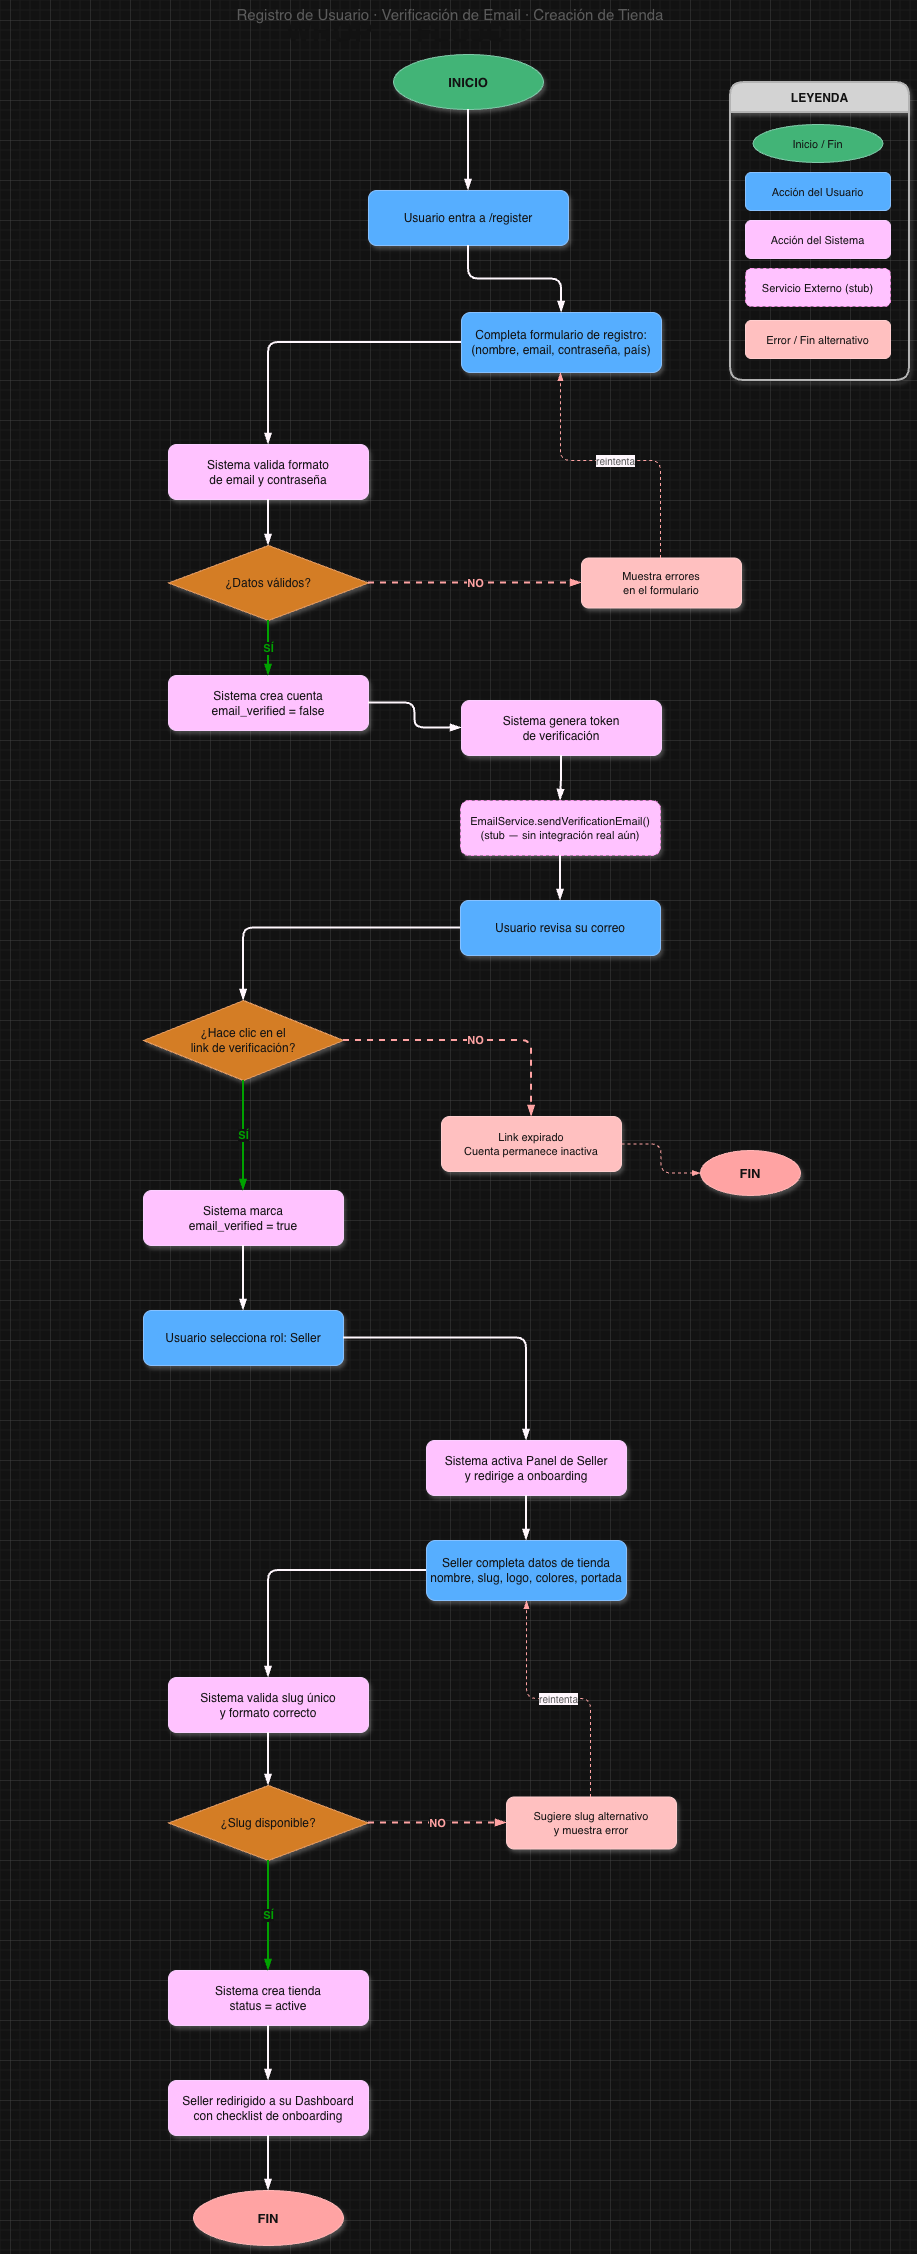

The diagram above was exported from draw.io. Its source (the exported page's mxGraphModel, read from the mxfile embedded in the PNG):
<mxGraphModel dx="996" dy="5610" grid="1" gridSize="10" guides="1" tooltips="1" connect="1" arrows="1" fold="1" page="1" pageScale="1" pageWidth="3300" pageHeight="4681" math="0" shadow="0">
  <root>
    <mxCell id="0" />
    <mxCell id="1" parent="0" />
    <mxCell id="P6f41Ht126kbwWB8ObNe-478" parent="1" style="text;html=1;strokeColor=none;fillColor=none;align=center;verticalAlign=middle;whiteSpace=wrap;fontSize=28;fontStyle=1;fontColor=#FFFFFF;" value="WHOP — FLUJO 1" vertex="1">
      <mxGeometry height="40" width="700" x="1608" y="-688" as="geometry" />
    </mxCell>
    <mxCell id="P6f41Ht126kbwWB8ObNe-479" parent="1" style="text;html=1;strokeColor=none;fillColor=none;align=center;verticalAlign=middle;whiteSpace=wrap;fontSize=15;fontColor=#AAAAAA;" value="Registro de Usuario · Verificación de Email · Creación de Tienda" vertex="1">
      <mxGeometry height="28" width="900" x="1550" y="-700" as="geometry" />
    </mxCell>
    <mxCell id="P6f41Ht126kbwWB8ObNe-480" parent="1" style="swimlane;fontStyle=1;align=center;startSize=30;rounded=1;shadow=1;strokeWidth=2;strokeColor=#444444;fillColor=#1E1E1E;fontColor=#FFFFFF;fontSize=12;" value="LEYENDA" vertex="1">
      <mxGeometry height="298" width="179" x="2280" y="-618" as="geometry" />
    </mxCell>
    <mxCell id="P6f41Ht126kbwWB8ObNe-481" parent="P6f41Ht126kbwWB8ObNe-480" style="ellipse;fillColor=#00853E;strokeColor=#005530;fontColor=#FFFFFF;fontSize=11;" value="Inicio / Fin" vertex="1">
      <mxGeometry height="38" width="130" x="22.5" y="42" as="geometry" />
    </mxCell>
    <mxCell id="P6f41Ht126kbwWB8ObNe-482" parent="P6f41Ht126kbwWB8ObNe-480" style="rounded=1;fillColor=#0066CC;strokeColor=#004499;fontColor=#FFFFFF;fontSize=11;" value="Acción del Usuario" vertex="1">
      <mxGeometry height="38" width="145" x="15" y="90" as="geometry" />
    </mxCell>
    <mxCell id="P6f41Ht126kbwWB8ObNe-483" parent="P6f41Ht126kbwWB8ObNe-480" style="rounded=1;fillColor=#4B0082;strokeColor=#330066;fontColor=#FFFFFF;fontSize=11;" value="Acción del Sistema" vertex="1">
      <mxGeometry height="38" width="145" x="15" y="138" as="geometry" />
    </mxCell>
    <mxCell id="P6f41Ht126kbwWB8ObNe-484" parent="P6f41Ht126kbwWB8ObNe-480" style="rounded=1;fillColor=#4B0082;strokeColor=#CC0066;fontColor=#FFFFFF;fontSize=11;dashed=1;" value="Servicio Externo (stub)" vertex="1">
      <mxGeometry height="38" width="145" x="15" y="186" as="geometry" />
    </mxCell>
    <mxCell id="P6f41Ht126kbwWB8ObNe-485" parent="P6f41Ht126kbwWB8ObNe-480" style="rounded=1;fillColor=#7A0000;strokeColor=#550000;fontColor=#FFFFFF;fontSize=11;" value="Error / Fin alternativo" vertex="1">
      <mxGeometry height="38" width="145" x="15" y="238" as="geometry" />
    </mxCell>
    <mxCell id="P6f41Ht126kbwWB8ObNe-486" parent="1" style="ellipse;fillColor=#00853E;strokeColor=#005530;fontColor=#FFFFFF;fontStyle=1;fontSize=13;shadow=1;" value="INICIO" vertex="1">
      <mxGeometry height="55" width="150" x="1943" y="-646" as="geometry" />
    </mxCell>
    <mxCell id="P6f41Ht126kbwWB8ObNe-487" parent="1" style="rounded=1;whiteSpace=wrap;html=1;fillColor=#0066CC;strokeColor=#004499;fontColor=#FFFFFF;fontSize=12;shadow=1;" value="Usuario entra a /register" vertex="1">
      <mxGeometry height="55" width="200" x="1918" y="-510" as="geometry" />
    </mxCell>
    <mxCell id="P6f41Ht126kbwWB8ObNe-488" parent="1" style="rounded=1;whiteSpace=wrap;html=1;fillColor=#0066CC;strokeColor=#004499;fontColor=#FFFFFF;fontSize=12;shadow=1;" value="Completa formulario de registro:&lt;br&gt;(nombre, email, contraseña, país)" vertex="1">
      <mxGeometry height="60" width="200" x="2011" y="-388" as="geometry" />
    </mxCell>
    <mxCell id="P6f41Ht126kbwWB8ObNe-489" parent="1" style="rounded=1;whiteSpace=wrap;html=1;fillColor=#4B0082;strokeColor=#330066;fontColor=#FFFFFF;fontSize=12;shadow=1;" value="Sistema valida formato&#10;de email y contraseña" vertex="1">
      <mxGeometry height="55" width="200" x="1718" y="-256" as="geometry" />
    </mxCell>
    <mxCell id="P6f41Ht126kbwWB8ObNe-490" parent="1" style="rhombus;whiteSpace=wrap;html=1;fillColor=#CC6600;strokeColor=#994400;fontColor=#FFFFFF;fontSize=12;shadow=1;" value="¿Datos válidos?" vertex="1">
      <mxGeometry height="75" width="200" x="1718" y="-155" as="geometry" />
    </mxCell>
    <mxCell id="P6f41Ht126kbwWB8ObNe-491" parent="1" style="rounded=1;whiteSpace=wrap;html=1;fillColor=#7A0000;strokeColor=#550000;fontColor=#FFFFFF;fontSize=11;shadow=1;" value="Muestra errores&#10;en el formulario" vertex="1">
      <mxGeometry height="50" width="160" x="2131" y="-142.5" as="geometry" />
    </mxCell>
    <mxCell id="P6f41Ht126kbwWB8ObNe-492" parent="1" style="rounded=1;whiteSpace=wrap;html=1;fillColor=#4B0082;strokeColor=#330066;fontColor=#FFFFFF;fontSize=12;shadow=1;" value="Sistema crea cuenta&#10;email_verified = false" vertex="1">
      <mxGeometry height="55" width="200" x="1718" y="-25" as="geometry" />
    </mxCell>
    <mxCell id="P6f41Ht126kbwWB8ObNe-493" parent="1" style="rounded=1;whiteSpace=wrap;html=1;fillColor=#4B0082;strokeColor=#330066;fontColor=#FFFFFF;fontSize=12;shadow=1;" value="Sistema genera token&#10;de verificación" vertex="1">
      <mxGeometry height="55" width="200" x="2011" as="geometry" />
    </mxCell>
    <mxCell id="P6f41Ht126kbwWB8ObNe-494" parent="1" style="rounded=1;whiteSpace=wrap;html=1;fillColor=#4B0082;strokeColor=#CC0066;fontColor=#FFFFFF;fontSize=11;shadow=1;dashed=1;" value="EmailService.sendVerificationEmail()&#10;(stub — sin integración real aún)" vertex="1">
      <mxGeometry height="55" width="200" x="2010" y="100" as="geometry" />
    </mxCell>
    <mxCell id="P6f41Ht126kbwWB8ObNe-495" parent="1" style="rounded=1;whiteSpace=wrap;html=1;fillColor=#0066CC;strokeColor=#004499;fontColor=#FFFFFF;fontSize=12;shadow=1;" value="Usuario revisa su correo" vertex="1">
      <mxGeometry height="55" width="200" x="2010" y="200" as="geometry" />
    </mxCell>
    <mxCell id="P6f41Ht126kbwWB8ObNe-496" parent="1" style="rhombus;whiteSpace=wrap;html=1;fillColor=#CC6600;strokeColor=#994400;fontColor=#FFFFFF;fontSize=12;shadow=1;" value="¿Hace clic en el&#10;link de verificación?" vertex="1">
      <mxGeometry height="80" width="200" x="1693" y="300" as="geometry" />
    </mxCell>
    <mxCell id="P6f41Ht126kbwWB8ObNe-497" parent="1" style="rounded=1;whiteSpace=wrap;html=1;fillColor=#7A0000;strokeColor=#550000;fontColor=#FFFFFF;fontSize=11;shadow=1;" value="Link expirado&#10;Cuenta permanece inactiva" vertex="1">
      <mxGeometry height="55" width="180" x="1991" y="416" as="geometry" />
    </mxCell>
    <mxCell id="P6f41Ht126kbwWB8ObNe-498" parent="1" style="ellipse;fillColor=#CC0000;strokeColor=#990000;fontColor=#FFFFFF;fontStyle=1;fontSize=13;shadow=1;" value="FIN" vertex="1">
      <mxGeometry height="45" width="100" x="2250" y="450" as="geometry" />
    </mxCell>
    <mxCell id="P6f41Ht126kbwWB8ObNe-499" parent="1" style="rounded=1;whiteSpace=wrap;html=1;fillColor=#4B0082;strokeColor=#330066;fontColor=#FFFFFF;fontSize=12;shadow=1;" value="Sistema marca&#10;email_verified = true" vertex="1">
      <mxGeometry height="55" width="200" x="1693" y="490" as="geometry" />
    </mxCell>
    <mxCell id="P6f41Ht126kbwWB8ObNe-500" parent="1" style="rounded=1;whiteSpace=wrap;html=1;fillColor=#0066CC;strokeColor=#004499;fontColor=#FFFFFF;fontSize=12;shadow=1;" value="Usuario selecciona rol: Seller" vertex="1">
      <mxGeometry height="55" width="200" x="1693" y="610" as="geometry" />
    </mxCell>
    <mxCell id="P6f41Ht126kbwWB8ObNe-501" parent="1" style="rounded=1;whiteSpace=wrap;html=1;fillColor=#4B0082;strokeColor=#330066;fontColor=#FFFFFF;fontSize=12;shadow=1;" value="Sistema activa Panel de Seller&#10;y redirige a onboarding" vertex="1">
      <mxGeometry height="55" width="200" x="1976" y="740" as="geometry" />
    </mxCell>
    <mxCell id="P6f41Ht126kbwWB8ObNe-502" parent="1" style="rounded=1;whiteSpace=wrap;html=1;fillColor=#0066CC;strokeColor=#004499;fontColor=#FFFFFF;fontSize=12;shadow=1;" value="Seller completa datos de tienda&#10;nombre, slug, logo, colores, portada" vertex="1">
      <mxGeometry height="60" width="200" x="1976" y="840" as="geometry" />
    </mxCell>
    <mxCell id="P6f41Ht126kbwWB8ObNe-503" parent="1" style="rounded=1;whiteSpace=wrap;html=1;fillColor=#4B0082;strokeColor=#330066;fontColor=#FFFFFF;fontSize=12;shadow=1;" value="Sistema valida slug único&#10;y formato correcto" vertex="1">
      <mxGeometry height="55" width="200" x="1718" y="977" as="geometry" />
    </mxCell>
    <mxCell id="P6f41Ht126kbwWB8ObNe-504" parent="1" style="rhombus;whiteSpace=wrap;html=1;fillColor=#CC6600;strokeColor=#994400;fontColor=#FFFFFF;fontSize=12;shadow=1;" value="¿Slug disponible?" vertex="1">
      <mxGeometry height="75" width="200" x="1718" y="1085" as="geometry" />
    </mxCell>
    <mxCell id="P6f41Ht126kbwWB8ObNe-505" parent="1" style="rounded=1;whiteSpace=wrap;html=1;fillColor=#7A0000;strokeColor=#550000;fontColor=#FFFFFF;fontSize=11;shadow=1;" value="Sugiere slug alternativo&#10;y muestra error" vertex="1">
      <mxGeometry height="52" width="170" x="2056" y="1096.5" as="geometry" />
    </mxCell>
    <mxCell id="P6f41Ht126kbwWB8ObNe-506" parent="1" style="rounded=1;whiteSpace=wrap;html=1;fillColor=#4B0082;strokeColor=#330066;fontColor=#FFFFFF;fontSize=12;shadow=1;" value="Sistema crea tienda&#10;status = active" vertex="1">
      <mxGeometry height="55" width="200" x="1718" y="1270" as="geometry" />
    </mxCell>
    <mxCell id="P6f41Ht126kbwWB8ObNe-507" parent="1" style="rounded=1;whiteSpace=wrap;html=1;fillColor=#4B0082;strokeColor=#330066;fontColor=#FFFFFF;fontSize=12;shadow=1;" value="Seller redirigido a su Dashboard&#10;con checklist de onboarding" vertex="1">
      <mxGeometry height="55" width="200" x="1718" y="1380" as="geometry" />
    </mxCell>
    <mxCell id="P6f41Ht126kbwWB8ObNe-508" parent="1" style="ellipse;fillColor=#CC0000;strokeColor=#990000;fontColor=#FFFFFF;fontStyle=1;fontSize=13;shadow=1;" value="FIN" vertex="1">
      <mxGeometry height="55" width="150" x="1743" y="1490" as="geometry" />
    </mxCell>
    <mxCell id="P6f41Ht126kbwWB8ObNe-509" edge="1" parent="1" source="P6f41Ht126kbwWB8ObNe-486" style="edgeStyle=orthogonalEdgeStyle;html=1;strokeColor=light-dark(#FFF7FD,#FFF7FD);endArrow=blockThin;endFill=1;strokeWidth=2;" target="P6f41Ht126kbwWB8ObNe-487">
      <mxGeometry relative="1" as="geometry" />
    </mxCell>
    <mxCell id="P6f41Ht126kbwWB8ObNe-510" edge="1" parent="1" source="P6f41Ht126kbwWB8ObNe-487" style="edgeStyle=orthogonalEdgeStyle;html=1;strokeColor=light-dark(#666666,#FFF7FD);endArrow=blockThin;endFill=1;strokeWidth=2;fillColor=#f5f5f5;" target="P6f41Ht126kbwWB8ObNe-488">
      <mxGeometry relative="1" as="geometry" />
    </mxCell>
    <mxCell id="P6f41Ht126kbwWB8ObNe-511" edge="1" parent="1" source="P6f41Ht126kbwWB8ObNe-488" style="edgeStyle=orthogonalEdgeStyle;html=1;strokeColor=light-dark(#FFFFFF,#FFF7FD);endArrow=blockThin;endFill=1;strokeWidth=2;" target="P6f41Ht126kbwWB8ObNe-489">
      <mxGeometry relative="1" as="geometry" />
    </mxCell>
    <mxCell id="P6f41Ht126kbwWB8ObNe-512" edge="1" parent="1" source="P6f41Ht126kbwWB8ObNe-489" style="edgeStyle=orthogonalEdgeStyle;html=1;strokeColor=light-dark(#FFFFFF,#FFF7FD);endArrow=blockThin;endFill=1;strokeWidth=2;" target="P6f41Ht126kbwWB8ObNe-490">
      <mxGeometry relative="1" as="geometry" />
    </mxCell>
    <mxCell id="P6f41Ht126kbwWB8ObNe-513" edge="1" parent="1" source="P6f41Ht126kbwWB8ObNe-490" style="edgeStyle=orthogonalEdgeStyle;html=1;strokeColor=#00CC00;endArrow=blockThin;endFill=1;strokeWidth=2;fontColor=#00CC00;fontStyle=1;" target="P6f41Ht126kbwWB8ObNe-492" value="SÍ">
      <mxGeometry relative="1" as="geometry" />
    </mxCell>
    <mxCell id="P6f41Ht126kbwWB8ObNe-514" edge="1" parent="1" source="P6f41Ht126kbwWB8ObNe-490" style="edgeStyle=orthogonalEdgeStyle;html=1;strokeColor=#CC0000;endArrow=blockThin;endFill=1;strokeWidth=2;dashed=1;fontColor=#CC0000;fontStyle=1;" target="P6f41Ht126kbwWB8ObNe-491" value="NO">
      <mxGeometry relative="1" as="geometry" />
    </mxCell>
    <mxCell id="P6f41Ht126kbwWB8ObNe-515" edge="1" parent="1" source="P6f41Ht126kbwWB8ObNe-491" style="edgeStyle=orthogonalEdgeStyle;html=1;strokeColor=#CC0000;endArrow=blockThin;endFill=1;strokeWidth=1;dashed=1;fontColor=#AAAAAA;fontSize=10;" target="P6f41Ht126kbwWB8ObNe-488" value="&lt;span style=&quot;background-color: light-dark(rgb(255, 255, 255), rgb(255, 247, 253));&quot;&gt;reintenta&lt;/span&gt;">
      <mxGeometry relative="1" as="geometry">
        <Array as="points">
          <mxPoint x="2210" y="-240" />
          <mxPoint x="2110" y="-240" />
        </Array>
      </mxGeometry>
    </mxCell>
    <mxCell id="P6f41Ht126kbwWB8ObNe-516" edge="1" parent="1" source="P6f41Ht126kbwWB8ObNe-492" style="edgeStyle=orthogonalEdgeStyle;html=1;strokeColor=light-dark(#FFFFFF,#FFF7FD);endArrow=blockThin;endFill=1;strokeWidth=2;" target="P6f41Ht126kbwWB8ObNe-493">
      <mxGeometry relative="1" as="geometry" />
    </mxCell>
    <mxCell id="P6f41Ht126kbwWB8ObNe-517" edge="1" parent="1" source="P6f41Ht126kbwWB8ObNe-493" style="edgeStyle=orthogonalEdgeStyle;html=1;strokeColor=light-dark(#FFFFFF,#FFF7FD);endArrow=blockThin;endFill=1;strokeWidth=2;" target="P6f41Ht126kbwWB8ObNe-494">
      <mxGeometry relative="1" as="geometry" />
    </mxCell>
    <mxCell id="P6f41Ht126kbwWB8ObNe-518" edge="1" parent="1" source="P6f41Ht126kbwWB8ObNe-494" style="edgeStyle=orthogonalEdgeStyle;html=1;strokeColor=light-dark(#FFFFFF,#FFF7FD);endArrow=blockThin;endFill=1;strokeWidth=2;" target="P6f41Ht126kbwWB8ObNe-495">
      <mxGeometry relative="1" as="geometry" />
    </mxCell>
    <mxCell id="P6f41Ht126kbwWB8ObNe-519" edge="1" parent="1" source="P6f41Ht126kbwWB8ObNe-495" style="edgeStyle=orthogonalEdgeStyle;html=1;strokeColor=light-dark(#FFFFFF,#FFF7FD);endArrow=blockThin;endFill=1;strokeWidth=2;" target="P6f41Ht126kbwWB8ObNe-496">
      <mxGeometry relative="1" as="geometry" />
    </mxCell>
    <mxCell id="P6f41Ht126kbwWB8ObNe-520" edge="1" parent="1" source="P6f41Ht126kbwWB8ObNe-496" style="edgeStyle=orthogonalEdgeStyle;html=1;strokeColor=#00CC00;endArrow=blockThin;endFill=1;strokeWidth=2;fontColor=#00CC00;fontStyle=1;" target="P6f41Ht126kbwWB8ObNe-499" value="SÍ">
      <mxGeometry relative="1" as="geometry" />
    </mxCell>
    <mxCell id="P6f41Ht126kbwWB8ObNe-521" edge="1" parent="1" source="P6f41Ht126kbwWB8ObNe-496" style="edgeStyle=orthogonalEdgeStyle;html=1;strokeColor=#CC0000;endArrow=blockThin;endFill=1;strokeWidth=2;dashed=1;fontColor=#CC0000;fontStyle=1;" target="P6f41Ht126kbwWB8ObNe-497" value="NO">
      <mxGeometry relative="1" as="geometry" />
    </mxCell>
    <mxCell id="P6f41Ht126kbwWB8ObNe-522" edge="1" parent="1" source="P6f41Ht126kbwWB8ObNe-497" style="edgeStyle=orthogonalEdgeStyle;html=1;strokeColor=#CC0000;endArrow=blockThin;endFill=1;strokeWidth=1;dashed=1;" target="P6f41Ht126kbwWB8ObNe-498">
      <mxGeometry relative="1" as="geometry" />
    </mxCell>
    <mxCell id="P6f41Ht126kbwWB8ObNe-523" edge="1" parent="1" source="P6f41Ht126kbwWB8ObNe-499" style="edgeStyle=orthogonalEdgeStyle;html=1;strokeColor=light-dark(#FFFFFF,#FFF7FD);endArrow=blockThin;endFill=1;strokeWidth=2;" target="P6f41Ht126kbwWB8ObNe-500">
      <mxGeometry relative="1" as="geometry" />
    </mxCell>
    <mxCell id="P6f41Ht126kbwWB8ObNe-524" edge="1" parent="1" source="P6f41Ht126kbwWB8ObNe-500" style="edgeStyle=orthogonalEdgeStyle;html=1;strokeColor=light-dark(#FFFFFF,#FFF7FD);endArrow=blockThin;endFill=1;strokeWidth=2;" target="P6f41Ht126kbwWB8ObNe-501">
      <mxGeometry relative="1" as="geometry" />
    </mxCell>
    <mxCell id="P6f41Ht126kbwWB8ObNe-525" edge="1" parent="1" source="P6f41Ht126kbwWB8ObNe-501" style="edgeStyle=orthogonalEdgeStyle;html=1;strokeColor=light-dark(#FFFFFF,#FFF7FD);endArrow=blockThin;endFill=1;strokeWidth=2;" target="P6f41Ht126kbwWB8ObNe-502">
      <mxGeometry relative="1" as="geometry" />
    </mxCell>
    <mxCell id="P6f41Ht126kbwWB8ObNe-526" edge="1" parent="1" source="P6f41Ht126kbwWB8ObNe-502" style="edgeStyle=orthogonalEdgeStyle;html=1;strokeColor=light-dark(#FFFFFF,#FFF7FD);endArrow=blockThin;endFill=1;strokeWidth=2;" target="P6f41Ht126kbwWB8ObNe-503">
      <mxGeometry relative="1" as="geometry" />
    </mxCell>
    <mxCell id="P6f41Ht126kbwWB8ObNe-527" edge="1" parent="1" source="P6f41Ht126kbwWB8ObNe-503" style="edgeStyle=orthogonalEdgeStyle;html=1;strokeColor=light-dark(#FFFFFF,#FFF7FD);endArrow=blockThin;endFill=1;strokeWidth=2;" target="P6f41Ht126kbwWB8ObNe-504">
      <mxGeometry relative="1" as="geometry" />
    </mxCell>
    <mxCell id="P6f41Ht126kbwWB8ObNe-528" edge="1" parent="1" source="P6f41Ht126kbwWB8ObNe-504" style="edgeStyle=orthogonalEdgeStyle;html=1;strokeColor=#00CC00;endArrow=blockThin;endFill=1;strokeWidth=2;fontColor=#00CC00;fontStyle=1;" target="P6f41Ht126kbwWB8ObNe-506" value="SÍ">
      <mxGeometry relative="1" as="geometry" />
    </mxCell>
    <mxCell id="P6f41Ht126kbwWB8ObNe-529" edge="1" parent="1" source="P6f41Ht126kbwWB8ObNe-504" style="edgeStyle=orthogonalEdgeStyle;html=1;strokeColor=#CC0000;endArrow=blockThin;endFill=1;strokeWidth=2;dashed=1;fontColor=#CC0000;fontStyle=1;" target="P6f41Ht126kbwWB8ObNe-505" value="NO">
      <mxGeometry relative="1" as="geometry" />
    </mxCell>
    <mxCell id="P6f41Ht126kbwWB8ObNe-530" edge="1" parent="1" source="P6f41Ht126kbwWB8ObNe-505" style="edgeStyle=orthogonalEdgeStyle;html=1;strokeColor=#CC0000;endArrow=blockThin;endFill=1;strokeWidth=1;dashed=1;fontColor=#AAAAAA;fontSize=10;" target="P6f41Ht126kbwWB8ObNe-502" value="&lt;span style=&quot;background-color: light-dark(rgb(255, 255, 255), rgb(255, 247, 253));&quot;&gt;reintenta&lt;/span&gt;">
      <mxGeometry relative="1" as="geometry">
        <Array as="points">
          <mxPoint x="2140" y="998" />
          <mxPoint x="2076" y="998" />
        </Array>
      </mxGeometry>
    </mxCell>
    <mxCell id="P6f41Ht126kbwWB8ObNe-531" edge="1" parent="1" source="P6f41Ht126kbwWB8ObNe-506" style="edgeStyle=orthogonalEdgeStyle;html=1;strokeColor=light-dark(#FFFFFF,#FFF7FD);endArrow=blockThin;endFill=1;strokeWidth=2;" target="P6f41Ht126kbwWB8ObNe-507">
      <mxGeometry relative="1" as="geometry" />
    </mxCell>
    <mxCell id="P6f41Ht126kbwWB8ObNe-532" edge="1" parent="1" source="P6f41Ht126kbwWB8ObNe-507" style="edgeStyle=orthogonalEdgeStyle;html=1;strokeColor=light-dark(#FFFFFF,#FFF7FD);endArrow=blockThin;endFill=1;strokeWidth=2;" target="P6f41Ht126kbwWB8ObNe-508">
      <mxGeometry relative="1" as="geometry" />
    </mxCell>
  </root>
</mxGraphModel>